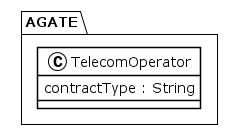

The diagram above was rendered by PlantUML. Its source (embedded in the PNG):
@startuml
!theme plain
package AGATE {
class TelecomOperator {
	 contractType : String
}
}
@enduml